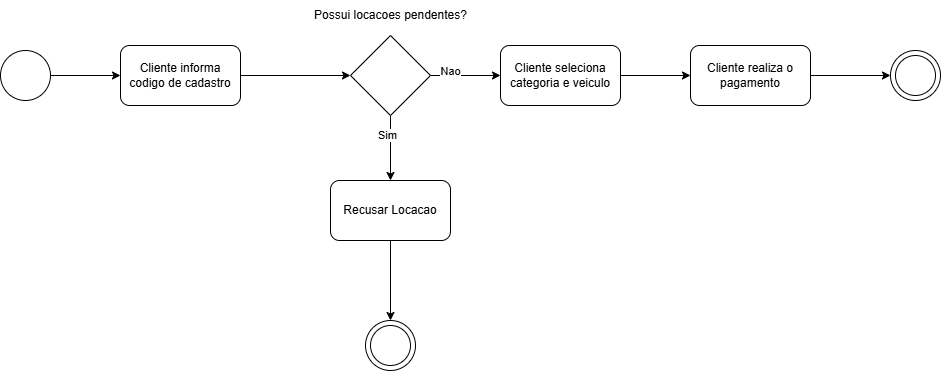

The diagram above was exported from draw.io. Its source (the exported page's mxGraphModel, read from the mxfile embedded in the PNG):
<mxGraphModel dx="1728" dy="643" grid="1" gridSize="10" guides="1" tooltips="1" connect="1" arrows="1" fold="1" page="1" pageScale="1" pageWidth="827" pageHeight="1169" math="0" shadow="0">
  <root>
    <mxCell id="0" />
    <mxCell id="1" parent="0" />
    <mxCell id="vwm6Zo4S_086Cebp6wFR-3" style="edgeStyle=orthogonalEdgeStyle;rounded=0;orthogonalLoop=1;jettySize=auto;html=1;" edge="1" parent="1" source="vwm6Zo4S_086Cebp6wFR-1" target="vwm6Zo4S_086Cebp6wFR-2">
      <mxGeometry relative="1" as="geometry" />
    </mxCell>
    <mxCell id="vwm6Zo4S_086Cebp6wFR-1" value="" style="ellipse;whiteSpace=wrap;html=1;aspect=fixed;" vertex="1" parent="1">
      <mxGeometry x="70" y="270" width="50" height="50" as="geometry" />
    </mxCell>
    <mxCell id="vwm6Zo4S_086Cebp6wFR-5" style="edgeStyle=orthogonalEdgeStyle;rounded=0;orthogonalLoop=1;jettySize=auto;html=1;" edge="1" parent="1" source="vwm6Zo4S_086Cebp6wFR-2" target="vwm6Zo4S_086Cebp6wFR-4">
      <mxGeometry relative="1" as="geometry" />
    </mxCell>
    <mxCell id="vwm6Zo4S_086Cebp6wFR-2" value="Cliente informa codigo de cadastro" style="rounded=1;whiteSpace=wrap;html=1;" vertex="1" parent="1">
      <mxGeometry x="190" y="265" width="120" height="60" as="geometry" />
    </mxCell>
    <mxCell id="vwm6Zo4S_086Cebp6wFR-8" style="edgeStyle=orthogonalEdgeStyle;rounded=0;orthogonalLoop=1;jettySize=auto;html=1;entryX=0.5;entryY=0;entryDx=0;entryDy=0;" edge="1" parent="1" source="vwm6Zo4S_086Cebp6wFR-4" target="vwm6Zo4S_086Cebp6wFR-9">
      <mxGeometry relative="1" as="geometry">
        <mxPoint x="460" y="390" as="targetPoint" />
      </mxGeometry>
    </mxCell>
    <mxCell id="vwm6Zo4S_086Cebp6wFR-15" value="Sim" style="edgeLabel;html=1;align=center;verticalAlign=middle;resizable=0;points=[];" vertex="1" connectable="0" parent="vwm6Zo4S_086Cebp6wFR-8">
      <mxGeometry x="-0.3744" y="-3" relative="1" as="geometry">
        <mxPoint as="offset" />
      </mxGeometry>
    </mxCell>
    <mxCell id="vwm6Zo4S_086Cebp6wFR-16" style="edgeStyle=orthogonalEdgeStyle;rounded=0;orthogonalLoop=1;jettySize=auto;html=1;entryX=0;entryY=0.5;entryDx=0;entryDy=0;" edge="1" parent="1" source="vwm6Zo4S_086Cebp6wFR-4" target="vwm6Zo4S_086Cebp6wFR-17">
      <mxGeometry relative="1" as="geometry">
        <mxPoint x="550" y="295" as="targetPoint" />
      </mxGeometry>
    </mxCell>
    <mxCell id="vwm6Zo4S_086Cebp6wFR-18" value="Nao" style="edgeLabel;html=1;align=center;verticalAlign=middle;resizable=0;points=[];" vertex="1" connectable="0" parent="vwm6Zo4S_086Cebp6wFR-16">
      <mxGeometry x="-0.4429" y="4" relative="1" as="geometry">
        <mxPoint as="offset" />
      </mxGeometry>
    </mxCell>
    <mxCell id="vwm6Zo4S_086Cebp6wFR-4" value="" style="rhombus;whiteSpace=wrap;html=1;" vertex="1" parent="1">
      <mxGeometry x="420" y="255" width="80" height="80" as="geometry" />
    </mxCell>
    <mxCell id="vwm6Zo4S_086Cebp6wFR-6" value="Possui locacoes pendentes?" style="text;html=1;align=center;verticalAlign=middle;resizable=0;points=[];autosize=1;strokeColor=none;fillColor=none;" vertex="1" parent="1">
      <mxGeometry x="370" y="220" width="180" height="30" as="geometry" />
    </mxCell>
    <mxCell id="vwm6Zo4S_086Cebp6wFR-11" style="edgeStyle=orthogonalEdgeStyle;rounded=0;orthogonalLoop=1;jettySize=auto;html=1;entryX=0.5;entryY=0;entryDx=0;entryDy=0;" edge="1" parent="1" source="vwm6Zo4S_086Cebp6wFR-9" target="vwm6Zo4S_086Cebp6wFR-13">
      <mxGeometry relative="1" as="geometry">
        <mxPoint x="460" y="520" as="targetPoint" />
      </mxGeometry>
    </mxCell>
    <mxCell id="vwm6Zo4S_086Cebp6wFR-9" value="Recusar Locacao" style="rounded=1;whiteSpace=wrap;html=1;" vertex="1" parent="1">
      <mxGeometry x="400" y="400" width="120" height="60" as="geometry" />
    </mxCell>
    <mxCell id="vwm6Zo4S_086Cebp6wFR-13" value="" style="ellipse;whiteSpace=wrap;html=1;aspect=fixed;" vertex="1" parent="1">
      <mxGeometry x="435" y="540" width="50" height="50" as="geometry" />
    </mxCell>
    <mxCell id="vwm6Zo4S_086Cebp6wFR-14" value="" style="ellipse;whiteSpace=wrap;html=1;aspect=fixed;" vertex="1" parent="1">
      <mxGeometry x="440" y="545" width="40" height="40" as="geometry" />
    </mxCell>
    <mxCell id="vwm6Zo4S_086Cebp6wFR-19" style="edgeStyle=orthogonalEdgeStyle;rounded=0;orthogonalLoop=1;jettySize=auto;html=1;entryX=0;entryY=0.5;entryDx=0;entryDy=0;" edge="1" parent="1" source="vwm6Zo4S_086Cebp6wFR-17" target="vwm6Zo4S_086Cebp6wFR-20">
      <mxGeometry relative="1" as="geometry">
        <mxPoint x="750" y="295" as="targetPoint" />
      </mxGeometry>
    </mxCell>
    <mxCell id="vwm6Zo4S_086Cebp6wFR-17" value="Cliente seleciona categoria e veiculo" style="rounded=1;whiteSpace=wrap;html=1;" vertex="1" parent="1">
      <mxGeometry x="570" y="265" width="120" height="60" as="geometry" />
    </mxCell>
    <mxCell id="vwm6Zo4S_086Cebp6wFR-23" style="edgeStyle=orthogonalEdgeStyle;rounded=0;orthogonalLoop=1;jettySize=auto;html=1;entryX=0;entryY=0.5;entryDx=0;entryDy=0;" edge="1" parent="1" source="vwm6Zo4S_086Cebp6wFR-20" target="vwm6Zo4S_086Cebp6wFR-21">
      <mxGeometry relative="1" as="geometry" />
    </mxCell>
    <mxCell id="vwm6Zo4S_086Cebp6wFR-20" value="Cliente realiza o pagamento" style="rounded=1;whiteSpace=wrap;html=1;" vertex="1" parent="1">
      <mxGeometry x="760" y="265" width="120" height="60" as="geometry" />
    </mxCell>
    <mxCell id="vwm6Zo4S_086Cebp6wFR-21" value="" style="ellipse;whiteSpace=wrap;html=1;aspect=fixed;" vertex="1" parent="1">
      <mxGeometry x="960" y="270" width="50" height="50" as="geometry" />
    </mxCell>
    <mxCell id="vwm6Zo4S_086Cebp6wFR-22" value="" style="ellipse;whiteSpace=wrap;html=1;aspect=fixed;" vertex="1" parent="1">
      <mxGeometry x="965" y="275" width="40" height="40" as="geometry" />
    </mxCell>
  </root>
</mxGraphModel>